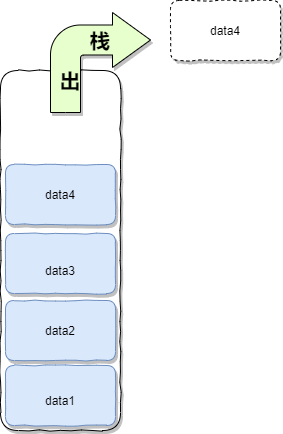

The diagram above was exported from draw.io. Its source (the exported page's mxGraphModel, read from the mxfile embedded in the PNG):
<mxGraphModel dx="1422" dy="713" grid="1" gridSize="10" guides="1" tooltips="1" connect="1" arrows="1" fold="1" page="1" pageScale="1" pageWidth="827" pageHeight="1169" math="0" shadow="0">
  <root>
    <mxCell id="A-fCvva4Zst7oSyrLTHi-0" />
    <mxCell id="A-fCvva4Zst7oSyrLTHi-1" parent="A-fCvva4Zst7oSyrLTHi-0" />
    <mxCell id="9KznTncxAs1YA48foNL1-0" value="" style="rounded=1;whiteSpace=wrap;html=1;shadow=1;glass=0;comic=1;" vertex="1" parent="A-fCvva4Zst7oSyrLTHi-1">
      <mxGeometry x="360" y="410" width="120" height="360" as="geometry" />
    </mxCell>
    <mxCell id="9KznTncxAs1YA48foNL1-1" value="" style="rounded=1;whiteSpace=wrap;html=1;fillColor=#dae8fc;strokeColor=#6c8ebf;shadow=1;comic=1;" vertex="1" parent="A-fCvva4Zst7oSyrLTHi-1">
      <mxGeometry x="365" y="705" width="110" height="60" as="geometry" />
    </mxCell>
    <mxCell id="9KznTncxAs1YA48foNL1-2" value="" style="rounded=1;whiteSpace=wrap;html=1;fillColor=#dae8fc;strokeColor=#6c8ebf;shadow=1;comic=1;" vertex="1" parent="A-fCvva4Zst7oSyrLTHi-1">
      <mxGeometry x="365" y="640" width="110" height="60" as="geometry" />
    </mxCell>
    <mxCell id="9KznTncxAs1YA48foNL1-3" value="" style="rounded=1;whiteSpace=wrap;html=1;fillColor=#dae8fc;strokeColor=#6c8ebf;shadow=1;comic=1;" vertex="1" parent="A-fCvva4Zst7oSyrLTHi-1">
      <mxGeometry x="365" y="573" width="110" height="60" as="geometry" />
    </mxCell>
    <mxCell id="9KznTncxAs1YA48foNL1-4" value="" style="rounded=1;whiteSpace=wrap;html=1;fillColor=#dae8fc;strokeColor=#6c8ebf;shadow=1;comic=1;" vertex="1" parent="A-fCvva4Zst7oSyrLTHi-1">
      <mxGeometry x="365" y="504" width="110" height="60" as="geometry" />
    </mxCell>
    <mxCell id="9KznTncxAs1YA48foNL1-5" value="" style="html=1;shadow=1;dashed=0;align=center;verticalAlign=middle;shape=mxgraph.arrows2.bendArrow;dy=15;dx=38;notch=0;arrowHead=55;rounded=1;rotation=0;fillColor=#E6FFCC;" vertex="1" parent="A-fCvva4Zst7oSyrLTHi-1">
      <mxGeometry x="410" y="352" width="100" height="100" as="geometry" />
    </mxCell>
    <mxCell id="9KznTncxAs1YA48foNL1-6" value="data1" style="text;html=1;strokeColor=none;fillColor=none;align=center;verticalAlign=middle;whiteSpace=wrap;rounded=0;" vertex="1" parent="A-fCvva4Zst7oSyrLTHi-1">
      <mxGeometry x="400" y="730" width="40" height="20" as="geometry" />
    </mxCell>
    <mxCell id="9KznTncxAs1YA48foNL1-7" value="data2" style="text;html=1;strokeColor=none;fillColor=none;align=center;verticalAlign=middle;whiteSpace=wrap;rounded=0;" vertex="1" parent="A-fCvva4Zst7oSyrLTHi-1">
      <mxGeometry x="400" y="660" width="40" height="20" as="geometry" />
    </mxCell>
    <mxCell id="9KznTncxAs1YA48foNL1-8" value="data3" style="text;html=1;strokeColor=none;fillColor=none;align=center;verticalAlign=middle;whiteSpace=wrap;rounded=0;" vertex="1" parent="A-fCvva4Zst7oSyrLTHi-1">
      <mxGeometry x="400" y="600" width="40" height="20" as="geometry" />
    </mxCell>
    <mxCell id="9KznTncxAs1YA48foNL1-9" value="data4" style="text;html=1;strokeColor=none;fillColor=none;align=center;verticalAlign=middle;whiteSpace=wrap;rounded=0;" vertex="1" parent="A-fCvva4Zst7oSyrLTHi-1">
      <mxGeometry x="400" y="524" width="40" height="20" as="geometry" />
    </mxCell>
    <mxCell id="9KznTncxAs1YA48foNL1-10" value="&lt;span style=&quot;font-size: 20px&quot;&gt;&lt;b&gt;出&lt;/b&gt;&lt;/span&gt;" style="text;html=1;strokeColor=none;fillColor=none;align=center;verticalAlign=middle;whiteSpace=wrap;rounded=0;strokeWidth=3;" vertex="1" parent="A-fCvva4Zst7oSyrLTHi-1">
      <mxGeometry x="410" y="410" width="40" height="20" as="geometry" />
    </mxCell>
    <mxCell id="9KznTncxAs1YA48foNL1-11" value="&lt;font style=&quot;font-size: 20px&quot;&gt;&lt;b&gt;栈&lt;/b&gt;&lt;/font&gt;" style="text;html=1;strokeColor=none;fillColor=none;align=center;verticalAlign=middle;whiteSpace=wrap;rounded=0;strokeWidth=3;" vertex="1" parent="A-fCvva4Zst7oSyrLTHi-1">
      <mxGeometry x="440" y="370" width="40" height="20" as="geometry" />
    </mxCell>
    <mxCell id="9KznTncxAs1YA48foNL1-12" value="" style="rounded=1;whiteSpace=wrap;html=1;dashed=1;shadow=1;comic=1;" vertex="1" parent="A-fCvva4Zst7oSyrLTHi-1">
      <mxGeometry x="530" y="340" width="110" height="60" as="geometry" />
    </mxCell>
    <mxCell id="9KznTncxAs1YA48foNL1-13" value="data4" style="text;html=1;strokeColor=none;fillColor=none;align=center;verticalAlign=middle;whiteSpace=wrap;rounded=0;dashed=1;" vertex="1" parent="A-fCvva4Zst7oSyrLTHi-1">
      <mxGeometry x="565" y="360" width="40" height="20" as="geometry" />
    </mxCell>
  </root>
</mxGraphModel>